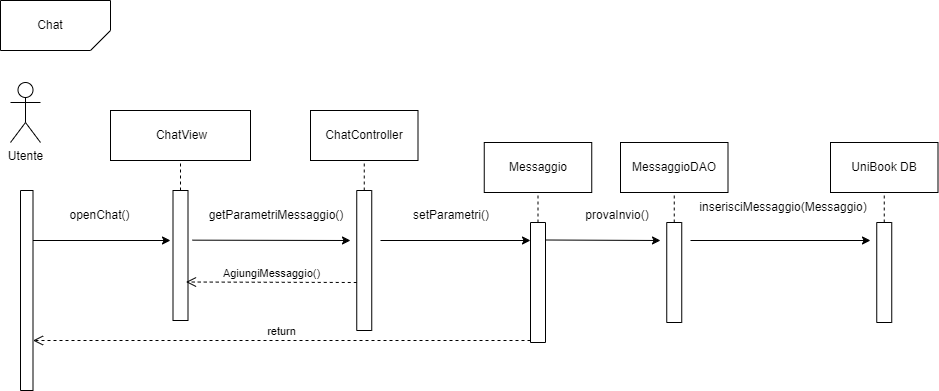

The diagram above was exported from draw.io. Its source (the exported page's mxGraphModel, read from the mxfile embedded in the PNG):
<mxGraphModel dx="1050" dy="522" grid="1" gridSize="10" guides="1" tooltips="1" connect="1" arrows="1" fold="1" page="1" pageScale="1" pageWidth="827" pageHeight="1169" math="0" shadow="0">
  <root>
    <mxCell id="0" />
    <mxCell id="1" parent="0" />
    <mxCell id="9WvsQmD-rqPw5ChzduVR-1" value="" style="swimlane;startSize=0;" vertex="1" parent="1">
      <mxGeometry x="130" y="250" width="12.5" height="200" as="geometry" />
    </mxCell>
    <mxCell id="9WvsQmD-rqPw5ChzduVR-2" value="" style="verticalLabelPosition=bottom;verticalAlign=top;html=1;shape=card;whiteSpace=wrap;size=20;arcSize=12;direction=west;" vertex="1" parent="1">
      <mxGeometry x="110" y="60" width="110" height="50" as="geometry" />
    </mxCell>
    <mxCell id="9WvsQmD-rqPw5ChzduVR-3" value="Chat" style="text;html=1;strokeColor=none;fillColor=none;align=center;verticalAlign=middle;whiteSpace=wrap;rounded=0;" vertex="1" parent="1">
      <mxGeometry x="130" y="70" width="60" height="30" as="geometry" />
    </mxCell>
    <mxCell id="9WvsQmD-rqPw5ChzduVR-4" value="Utente&lt;br&gt;" style="shape=umlActor;verticalLabelPosition=bottom;verticalAlign=top;html=1;outlineConnect=0;" vertex="1" parent="1">
      <mxGeometry x="120" y="142" width="30" height="60" as="geometry" />
    </mxCell>
    <mxCell id="9WvsQmD-rqPw5ChzduVR-5" value="" style="endArrow=classic;html=1;rounded=0;exitX=1;exitY=0.25;exitDx=0;exitDy=0;" edge="1" parent="1" source="9WvsQmD-rqPw5ChzduVR-1">
      <mxGeometry width="50" height="50" relative="1" as="geometry">
        <mxPoint x="360" y="310" as="sourcePoint" />
        <mxPoint x="280" y="300" as="targetPoint" />
      </mxGeometry>
    </mxCell>
    <mxCell id="9WvsQmD-rqPw5ChzduVR-6" value="" style="swimlane;startSize=0;" vertex="1" parent="1">
      <mxGeometry x="282.5" y="250" width="15" height="130" as="geometry" />
    </mxCell>
    <mxCell id="9WvsQmD-rqPw5ChzduVR-7" value="" style="rounded=0;whiteSpace=wrap;html=1;" vertex="1" parent="1">
      <mxGeometry x="220" y="170" width="140" height="50" as="geometry" />
    </mxCell>
    <mxCell id="9WvsQmD-rqPw5ChzduVR-8" value="ChatView" style="text;html=1;strokeColor=none;fillColor=none;align=center;verticalAlign=middle;whiteSpace=wrap;rounded=0;" vertex="1" parent="1">
      <mxGeometry x="250" y="180" width="82.5" height="30" as="geometry" />
    </mxCell>
    <mxCell id="9WvsQmD-rqPw5ChzduVR-9" value="" style="endArrow=none;dashed=1;html=1;rounded=0;entryX=0.5;entryY=1;entryDx=0;entryDy=0;exitX=0.5;exitY=0;exitDx=0;exitDy=0;" edge="1" parent="1" source="9WvsQmD-rqPw5ChzduVR-6" target="9WvsQmD-rqPw5ChzduVR-7">
      <mxGeometry width="50" height="50" relative="1" as="geometry">
        <mxPoint x="332.5" y="310" as="sourcePoint" />
        <mxPoint x="382.5" y="260" as="targetPoint" />
      </mxGeometry>
    </mxCell>
    <mxCell id="9WvsQmD-rqPw5ChzduVR-10" value="" style="swimlane;startSize=0;" vertex="1" parent="1">
      <mxGeometry x="466.25" y="250" width="15" height="140" as="geometry" />
    </mxCell>
    <mxCell id="9WvsQmD-rqPw5ChzduVR-11" value="" style="rounded=0;whiteSpace=wrap;html=1;" vertex="1" parent="1">
      <mxGeometry x="420" y="170" width="107.5" height="50" as="geometry" />
    </mxCell>
    <mxCell id="9WvsQmD-rqPw5ChzduVR-12" value="ChatController" style="text;html=1;strokeColor=none;fillColor=none;align=center;verticalAlign=middle;whiteSpace=wrap;rounded=0;" vertex="1" parent="1">
      <mxGeometry x="433.75" y="180" width="80" height="30" as="geometry" />
    </mxCell>
    <mxCell id="9WvsQmD-rqPw5ChzduVR-13" value="" style="endArrow=none;dashed=1;html=1;rounded=0;entryX=0.5;entryY=1;entryDx=0;entryDy=0;exitX=0.5;exitY=0;exitDx=0;exitDy=0;" edge="1" parent="1" source="9WvsQmD-rqPw5ChzduVR-10" target="9WvsQmD-rqPw5ChzduVR-11">
      <mxGeometry width="50" height="50" relative="1" as="geometry">
        <mxPoint x="516.25" y="310" as="sourcePoint" />
        <mxPoint x="566.25" y="260" as="targetPoint" />
      </mxGeometry>
    </mxCell>
    <mxCell id="9WvsQmD-rqPw5ChzduVR-14" value="openChat()" style="text;html=1;strokeColor=none;fillColor=none;align=center;verticalAlign=middle;whiteSpace=wrap;rounded=0;" vertex="1" parent="1">
      <mxGeometry x="167.5" y="260" width="82.5" height="30" as="geometry" />
    </mxCell>
    <mxCell id="9WvsQmD-rqPw5ChzduVR-15" value="" style="endArrow=classic;html=1;rounded=0;exitX=1.3;exitY=0.382;exitDx=0;exitDy=0;exitPerimeter=0;" edge="1" parent="1" source="9WvsQmD-rqPw5ChzduVR-6">
      <mxGeometry width="50" height="50" relative="1" as="geometry">
        <mxPoint x="360" y="310" as="sourcePoint" />
        <mxPoint x="460" y="300" as="targetPoint" />
      </mxGeometry>
    </mxCell>
    <mxCell id="9WvsQmD-rqPw5ChzduVR-16" value="getParametriMessaggio()" style="text;html=1;strokeColor=none;fillColor=none;align=center;verticalAlign=middle;whiteSpace=wrap;rounded=0;" vertex="1" parent="1">
      <mxGeometry x="332.5" y="260" width="106.25" height="30" as="geometry" />
    </mxCell>
    <mxCell id="9WvsQmD-rqPw5ChzduVR-17" value="" style="swimlane;startSize=0;" vertex="1" parent="1">
      <mxGeometry x="640" y="282" width="15" height="120" as="geometry" />
    </mxCell>
    <mxCell id="9WvsQmD-rqPw5ChzduVR-18" value="" style="rounded=0;whiteSpace=wrap;html=1;" vertex="1" parent="1">
      <mxGeometry x="593.75" y="202" width="107.5" height="50" as="geometry" />
    </mxCell>
    <mxCell id="9WvsQmD-rqPw5ChzduVR-19" value="Messaggio" style="text;html=1;strokeColor=none;fillColor=none;align=center;verticalAlign=middle;whiteSpace=wrap;rounded=0;" vertex="1" parent="1">
      <mxGeometry x="607.5" y="212" width="80" height="30" as="geometry" />
    </mxCell>
    <mxCell id="9WvsQmD-rqPw5ChzduVR-20" value="" style="endArrow=classic;html=1;rounded=0;" edge="1" parent="1">
      <mxGeometry width="50" height="50" relative="1" as="geometry">
        <mxPoint x="490" y="300" as="sourcePoint" />
        <mxPoint x="640" y="300" as="targetPoint" />
      </mxGeometry>
    </mxCell>
    <mxCell id="9WvsQmD-rqPw5ChzduVR-21" value="setParametri()" style="text;html=1;strokeColor=none;fillColor=none;align=center;verticalAlign=middle;whiteSpace=wrap;rounded=0;" vertex="1" parent="1">
      <mxGeometry x="513.75" y="260" width="93.75" height="30" as="geometry" />
    </mxCell>
    <mxCell id="9WvsQmD-rqPw5ChzduVR-22" value="" style="endArrow=none;dashed=1;html=1;rounded=0;entryX=0.5;entryY=1;entryDx=0;entryDy=0;exitX=0.5;exitY=0;exitDx=0;exitDy=0;" edge="1" parent="1" source="9WvsQmD-rqPw5ChzduVR-17" target="9WvsQmD-rqPw5ChzduVR-18">
      <mxGeometry width="50" height="50" relative="1" as="geometry">
        <mxPoint x="320" y="342" as="sourcePoint" />
        <mxPoint x="370" y="292" as="targetPoint" />
      </mxGeometry>
    </mxCell>
    <mxCell id="9WvsQmD-rqPw5ChzduVR-23" value="" style="swimlane;startSize=0;" vertex="1" parent="1">
      <mxGeometry x="776.25" y="282" width="15" height="100" as="geometry" />
    </mxCell>
    <mxCell id="9WvsQmD-rqPw5ChzduVR-24" value="" style="rounded=0;whiteSpace=wrap;html=1;" vertex="1" parent="1">
      <mxGeometry x="730" y="202" width="107.5" height="50" as="geometry" />
    </mxCell>
    <mxCell id="9WvsQmD-rqPw5ChzduVR-25" value="MessaggioDAO" style="text;html=1;strokeColor=none;fillColor=none;align=center;verticalAlign=middle;whiteSpace=wrap;rounded=0;" vertex="1" parent="1">
      <mxGeometry x="743.75" y="212" width="80" height="30" as="geometry" />
    </mxCell>
    <mxCell id="9WvsQmD-rqPw5ChzduVR-26" value="" style="endArrow=none;dashed=1;html=1;rounded=0;entryX=0.5;entryY=1;entryDx=0;entryDy=0;exitX=0.5;exitY=0;exitDx=0;exitDy=0;" edge="1" parent="1" source="9WvsQmD-rqPw5ChzduVR-23">
      <mxGeometry width="50" height="50" relative="1" as="geometry">
        <mxPoint x="456.25" y="342" as="sourcePoint" />
        <mxPoint x="783.75" y="252" as="targetPoint" />
      </mxGeometry>
    </mxCell>
    <mxCell id="9WvsQmD-rqPw5ChzduVR-27" value="" style="endArrow=classic;html=1;rounded=0;" edge="1" parent="1">
      <mxGeometry width="50" height="50" relative="1" as="geometry">
        <mxPoint x="655" y="299.5" as="sourcePoint" />
        <mxPoint x="770" y="300" as="targetPoint" />
      </mxGeometry>
    </mxCell>
    <mxCell id="9WvsQmD-rqPw5ChzduVR-28" value="provaInvio()" style="text;html=1;strokeColor=none;fillColor=none;align=center;verticalAlign=middle;whiteSpace=wrap;rounded=0;" vertex="1" parent="1">
      <mxGeometry x="680" y="260" width="93.75" height="30" as="geometry" />
    </mxCell>
    <mxCell id="9WvsQmD-rqPw5ChzduVR-29" value="return" style="html=1;verticalAlign=bottom;endArrow=open;dashed=1;endSize=8;curved=0;rounded=0;entryX=1;entryY=0.75;entryDx=0;entryDy=0;" edge="1" parent="1" target="9WvsQmD-rqPw5ChzduVR-1">
      <mxGeometry relative="1" as="geometry">
        <mxPoint x="640" y="400" as="sourcePoint" />
        <mxPoint x="160" y="400" as="targetPoint" />
      </mxGeometry>
    </mxCell>
    <mxCell id="9WvsQmD-rqPw5ChzduVR-30" value="" style="swimlane;startSize=0;" vertex="1" parent="1">
      <mxGeometry x="986.25" y="282" width="15" height="100" as="geometry" />
    </mxCell>
    <mxCell id="9WvsQmD-rqPw5ChzduVR-31" value="" style="rounded=0;whiteSpace=wrap;html=1;" vertex="1" parent="1">
      <mxGeometry x="940" y="202" width="107.5" height="50" as="geometry" />
    </mxCell>
    <mxCell id="9WvsQmD-rqPw5ChzduVR-32" value="UniBook DB" style="text;html=1;strokeColor=none;fillColor=none;align=center;verticalAlign=middle;whiteSpace=wrap;rounded=0;" vertex="1" parent="1">
      <mxGeometry x="953.75" y="212" width="80" height="30" as="geometry" />
    </mxCell>
    <mxCell id="9WvsQmD-rqPw5ChzduVR-33" value="" style="endArrow=none;dashed=1;html=1;rounded=0;entryX=0.5;entryY=1;entryDx=0;entryDy=0;exitX=0.5;exitY=0;exitDx=0;exitDy=0;" edge="1" parent="1" source="9WvsQmD-rqPw5ChzduVR-30">
      <mxGeometry width="50" height="50" relative="1" as="geometry">
        <mxPoint x="666.25" y="342" as="sourcePoint" />
        <mxPoint x="993.75" y="252" as="targetPoint" />
      </mxGeometry>
    </mxCell>
    <mxCell id="9WvsQmD-rqPw5ChzduVR-34" value="" style="endArrow=classic;html=1;rounded=0;entryX=-0.417;entryY=0.18;entryDx=0;entryDy=0;entryPerimeter=0;" edge="1" parent="1" target="9WvsQmD-rqPw5ChzduVR-30">
      <mxGeometry width="50" height="50" relative="1" as="geometry">
        <mxPoint x="800" y="300" as="sourcePoint" />
        <mxPoint x="940" y="300" as="targetPoint" />
      </mxGeometry>
    </mxCell>
    <mxCell id="9WvsQmD-rqPw5ChzduVR-35" value="inserisciMessaggio(Messaggio)" style="text;html=1;strokeColor=none;fillColor=none;align=center;verticalAlign=middle;whiteSpace=wrap;rounded=0;" vertex="1" parent="1">
      <mxGeometry x="846.25" y="252" width="93.75" height="30" as="geometry" />
    </mxCell>
    <mxCell id="9WvsQmD-rqPw5ChzduVR-36" value="AgiungiMessaggio()" style="html=1;verticalAlign=bottom;endArrow=open;dashed=1;endSize=8;curved=0;rounded=0;entryX=1;entryY=0.75;entryDx=0;entryDy=0;" edge="1" parent="1">
      <mxGeometry relative="1" as="geometry">
        <mxPoint x="466.25" y="342" as="sourcePoint" />
        <mxPoint x="295.5" y="341.5" as="targetPoint" />
      </mxGeometry>
    </mxCell>
  </root>
</mxGraphModel>